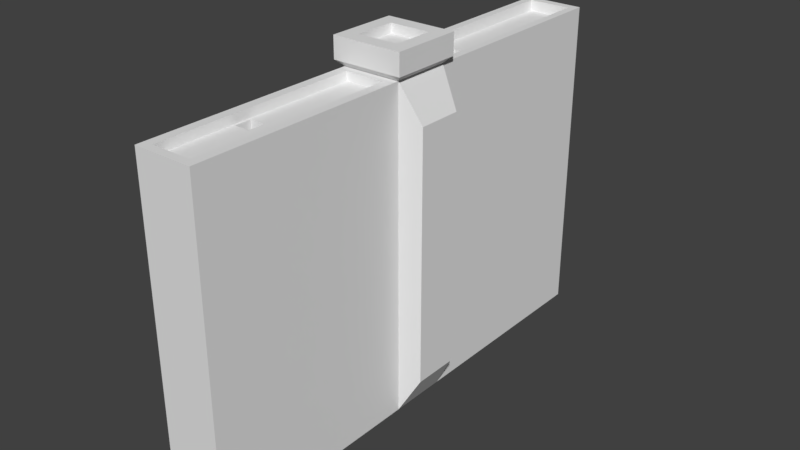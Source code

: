 # Source: Dwarf_Wall.blend  (saved by Blender 2.78.0; exported with 4.5.12 LTS)
import bpy
from mathutils import Matrix  # noqa: F401  (used for matrix-valued properties, if any)

bpy.ops.wm.read_factory_settings(use_empty=True)
scene = bpy.context.scene
scene.name = 'Scene'

# ---- collections
col_collection_1 = bpy.data.collections.new('Collection 1'); scene.collection.children.link(col_collection_1)

# ---- world
world_world = bpy.data.worlds.new('World'); scene.world = world_world
world_world.color = (0.05088, 0.05088, 0.05088)
world_world.use_sun_shadow = False
world_world.sun_shadow_jitter_overblur = 0.0
world_world.cycles.sampling_method = 'MANUAL'

# ---- meshes
me_plane = bpy.data.meshes.new('Plane')
me_plane.from_pydata([(0.1415, -0.07154, -0.01812), (-0.492, -0.07154, -0.01812), (0.1415, 0.04214, -0.01812), (-0.492, 0.04214, -0.01812), (0.1415, -0.07154, 0.09556), (-0.492, -0.07154, 0.09557), (0.1415, 0.04214, 0.09556), (-0.492, 0.04214, 0.09557), (-0.4206, 0.02931, 0.1357), (0.07004, 0.02931, 0.1357), (0.07004, -0.05872, 0.1357), (-0.4206, -0.05872, 0.1357), (-0.5037, -0.08389, -0.03046), (-0.5037, 0.05448, -0.03046), (-0.5037, 0.05448, 0.1079), (-0.5037, -0.08389, 0.1079), (-0.5454, -0.08389, -0.03046), (-0.5454, 0.05448, -0.03046), (-0.5454, 0.05448, 0.1079), (-0.5454, -0.08389, 0.1079), (-0.5454, -0.0549, -0.00147), (-0.5454, 0.02549, -0.00147), (-0.5454, 0.02549, 0.07892), (-0.5454, -0.0549, 0.07892), (-0.5274, -0.0549, -0.00147), (-0.5274, 0.02549, -0.00147), (-0.5274, 0.02549, 0.07892), (-0.5274, -0.0549, 0.07892), (-0.5274, -0.04266, 0.01009), (-0.5274, -0.01762, 0.01009), (-0.5274, -0.01762, 0.03513), (-0.5274, -0.04266, 0.03513), (-0.4368, -0.04266, 0.01009), (-0.4368, -0.01762, 0.01009), (-0.4368, -0.01762, 0.03513), (-0.4368, -0.04266, 0.03513), (0.1415, -0.4984, -0.01812), (-0.492, -0.4984, -0.01812), (-0.492, -0.4984, 0.09557), (0.1415, -0.4984, 0.09556), (-0.492, -0.08776, 0.07759), (-0.492, -0.08776, -0.0001416), (-0.492, -0.4822, 0.07759), (-0.492, -0.4822, -0.0001416), (-0.475, -0.08776, 0.07759), (-0.475, -0.08776, -0.0001416), (-0.475, -0.4822, 0.07759), (-0.475, -0.4822, -0.0001416), (-0.475, -0.3032, 0.03211), (-0.475, -0.3032, 0.003672), (-0.475, -0.3345, 0.03211), (-0.475, -0.3345, 0.003672), (-0.3747, -0.3032, 0.03211), (-0.3747, -0.3032, 0.003672), (-0.3747, -0.3345, 0.03211), (-0.3747, -0.3345, 0.003672), (-0.3114, 0.1051, 0.02573), (-0.3114, 0.1645, 0.02573), (-0.3114, 0.1645, 0.07294), (-0.3114, 0.1051, 0.07294), (-0.4712, 0.1051, 0.07294), (-0.4712, 0.1051, 0.02573), (-0.4712, 0.1645, 0.07294), (-0.4712, 0.1645, 0.02573), (-0.4712, 0.4497, 0.07996), (-0.4712, 0.05878, 0.07996), (-0.4712, 0.05878, -0.002517), (-0.4712, 0.4497, -0.002517), (-0.492, 0.4497, 0.07996), (-0.492, 0.4497, -0.002517), (-0.492, 0.05878, 0.07996), (-0.492, 0.05878, -0.002517), (-0.492, 0.4664, 0.09557), (0.1415, 0.4664, 0.09556), (0.1415, 0.4664, -0.01812), (-0.492, 0.4664, -0.01812)], [], [(0, 1, 3, 2), (3, 7, 70, 71), (5, 4, 10, 11), (4, 5, 38, 39), (2, 6, 4, 0), (3, 1, 12, 13), (9, 8, 11, 10), (4, 6, 9, 10), (7, 5, 11, 8), (6, 7, 8, 9), (15, 14, 18, 19), (1, 5, 15, 12), (7, 3, 13, 14), (5, 7, 14, 15), (16, 19, 23, 20), (13, 12, 16, 17), (12, 15, 19, 16), (14, 13, 17, 18), (23, 22, 26, 27), (18, 17, 21, 22), (19, 18, 22, 23), (17, 16, 20, 21), (27, 26, 30, 31), (21, 20, 24, 25), (20, 23, 27, 24), (22, 21, 25, 26), (28, 31, 35, 32), (25, 24, 28, 29), (24, 27, 31, 28), (26, 25, 29, 30), (34, 33, 32, 35), (30, 29, 33, 34), (31, 30, 34, 35), (29, 28, 32, 33), (39, 38, 37, 36), (1, 0, 36, 37), (0, 4, 39, 36), (1, 37, 43, 41), (42, 40, 44, 46), (37, 38, 42, 43), (38, 5, 40, 42), (5, 1, 41, 40), (46, 44, 48, 50), (40, 41, 45, 44), (41, 43, 47, 45), (43, 42, 46, 47), (49, 51, 55, 53), (44, 45, 49, 48), (45, 47, 51, 49), (47, 46, 50, 51), (52, 53, 55, 54), (51, 50, 54, 55), (50, 48, 52, 54), (48, 49, 53, 52), (60, 62, 58, 59), (65, 64, 62, 60), (63, 61, 56, 57), (56, 59, 58, 57), (62, 63, 57, 58), (67, 66, 61, 63), (69, 71, 66, 67), (64, 67, 63, 62), (72, 75, 69, 68), (61, 60, 59, 56), (70, 68, 64, 65), (68, 69, 67, 64), (7, 6, 73, 72), (66, 65, 60, 61), (7, 72, 68, 70), (75, 3, 71, 69), (74, 75, 72, 73), (2, 3, 75, 74), (6, 2, 74, 73), (71, 70, 65, 66)])
_uv = me_plane.uv_layers.new(name='UVMap')
_uv.uv.foreach_set('vector', [0.2015, 0.03372, -1.555, 0.03372, -1.555, -0.302, 0.2015, -0.302, -0.9244, 2.547, -1.24, 2.547, -1.196, 2.498, -0.9677, 2.498, 2.442, 0.3162, 2.442, 2.187, 2.33, 1.976, 2.33, 0.5273, 0.2015, 0.3162, 0.2015, -1.555, 1.385, -1.555, 1.385, 0.3162, 1.7, 0.0415, 1.385, 0.0415, 1.385, -0.2942, 1.7, -0.2942, -0.1311, 2.075, -0.1311, 1.739, -0.09684, 1.703, -0.09684, 2.111, 1.979, -1.344, 1.979, 0.1051, 1.735, 0.1051, 1.735, -1.344, 1.7, -1.555, 2.015, -1.555, 1.979, -1.344, 1.735, -1.344, 2.015, 0.3162, 1.7, 0.3162, 1.735, 0.1051, 1.979, 0.1051, 2.555, 0.3162, 2.555, 2.187, 2.442, 1.976, 2.442, 0.5273, 1.616, 1.766, 1.616, 2.174, 1.5, 2.174, 1.5, 1.766, -0.1311, 1.739, -0.4462, 1.739, -0.4804, 1.703, -0.09684, 1.703, -0.4462, 2.075, -0.1311, 2.075, -0.09684, 2.111, -0.4804, 2.111, -0.4462, 1.739, -0.4462, 2.075, -0.4804, 2.111, -0.4804, 1.703, -0.09684, 1.703, -0.4804, 1.703, -0.4, 1.617, -0.1772, 1.617, 1.385, 2.174, 1.385, 1.766, 1.5, 1.766, 1.5, 2.174, -0.09684, 2.412, -0.09684, 2.003, 0.01868, 2.003, 0.01868, 2.412, 2.13, -0.4002, 2.13, 0.008107, 2.015, 0.008107, 2.015, -0.4002, 0.126, 2.003, 0.126, 1.766, 0.176, 1.766, 0.176, 2.003, -0.4804, 1.294, -0.09684, 1.294, -0.1772, 1.38, -0.4, 1.38, -0.4804, 1.703, -0.4804, 1.294, -0.4, 1.38, -0.4, 1.617, -0.09684, 1.294, -0.09684, 1.703, -0.1772, 1.617, -0.1772, 1.38, -0.09684, 2.003, -0.09684, 1.766, 0.02452, 1.893, 0.02452, 1.967, 1.443, 2.412, 1.443, 2.174, 1.493, 2.174, 1.493, 2.412, 1.493, 2.412, 1.493, 2.174, 1.543, 2.174, 1.543, 2.412, 1.593, 2.174, 1.593, 2.412, 1.543, 2.412, 1.543, 2.174, -0.2107, 2.111, -0.1414, 2.111, -0.1414, 2.379, -0.2107, 2.379, 0.126, 1.766, 0.126, 2.003, 0.09394, 1.967, 0.09394, 1.893, 0.126, 2.003, -0.09684, 2.003, 0.02452, 1.967, 0.09394, 1.967, -0.09684, 1.766, 0.126, 1.766, 0.09394, 1.893, 0.02452, 1.893, 0.3749, 2.187, 0.4443, 2.187, 0.4443, 2.261, 0.3749, 2.261, -0.2107, 2.379, -0.2801, 2.379, -0.2801, 2.111, -0.2107, 2.111, 1.685, 2.329, 1.616, 2.329, 1.616, 2.062, 1.685, 2.062, -0.2801, 2.379, -0.3495, 2.379, -0.3495, 2.111, -0.2801, 2.111, 1.7, 2.187, 1.7, 0.3162, 2.015, 0.3162, 2.015, 2.187, -1.555, 0.03372, 0.2015, 0.03372, 0.2015, 1.294, -1.555, 1.294, 1.7, -0.2942, 1.385, -0.2942, 1.385, -1.555, 1.7, -1.555, -1.24, 1.294, -1.24, 2.555, -1.289, 2.507, -1.289, 1.342, 2.178, -0.3899, 2.178, -1.555, 2.225, -1.555, 2.225, -0.3899, -1.24, 2.555, -1.555, 2.555, -1.505, 2.507, -1.289, 2.507, -1.555, 2.555, -1.555, 1.294, -1.505, 1.342, -1.505, 2.507, -1.555, 1.294, -1.24, 1.294, -1.289, 1.342, -1.505, 1.342, -0.6958, 2.459, -0.6958, 1.294, -0.5698, 1.93, -0.5698, 2.023, 0.2961, 2.187, 0.2961, 2.416, 0.2488, 2.416, 0.2488, 2.187, 2.131, -0.3899, 2.131, -1.555, 2.178, -1.555, 2.178, -0.3899, 0.2015, 2.416, 0.2015, 2.187, 0.2488, 2.187, 0.2488, 2.416, 0.1054, 2.003, 0.1921, 2.003, 0.1921, 2.299, 0.1054, 2.299, -0.6958, 1.294, -0.4804, 1.294, -0.4909, 1.93, -0.5698, 1.93, -0.4804, 1.294, -0.4804, 2.459, -0.4909, 2.023, -0.4909, 1.93, -0.4804, 2.459, -0.6958, 2.459, -0.5698, 2.023, -0.4909, 2.023, 0.2961, 2.187, 0.3749, 2.187, 0.3749, 2.279, 0.2961, 2.279, 1.695, 2.062, 1.616, 2.062, 1.616, 1.766, 1.695, 1.766, 0.1054, 2.299, 0.01868, 2.299, 0.01868, 2.003, 0.1054, 2.003, 2.094, 0.3042, 2.015, 0.3042, 2.015, 0.008107, 2.094, 0.008107, 1.385, 1.294, 1.549, 1.294, 1.549, 1.766, 1.385, 1.766, -0.9244, 2.449, -0.9244, 1.294, -0.905, 2.136, -0.905, 2.312, 0.0678, 1.766, -0.09684, 1.766, -0.09684, 1.294, 0.0678, 1.294, -0.3495, 2.287, -0.4804, 2.287, -0.4804, 2.111, -0.3495, 2.111, 0.1986, 1.766, 0.0678, 1.766, 0.0678, 1.294, 0.1986, 1.294, -0.6958, 1.294, -0.6958, 2.449, -0.7741, 2.312, -0.7741, 2.136, 2.073, -0.4002, 2.073, -1.555, 2.131, -1.555, 2.131, -0.4002, -0.9244, 1.294, -0.6958, 1.294, -0.7741, 2.136, -0.905, 2.136, -1.24, 1.294, -0.9244, 1.294, -0.9677, 1.343, -1.196, 1.343, 1.68, 1.766, 1.549, 1.766, 1.549, 1.294, 1.68, 1.294, 2.015, -0.4002, 2.015, -1.555, 2.073, -1.555, 2.073, -0.4002, 1.443, 2.174, 1.443, 2.418, 1.385, 2.418, 1.385, 2.174, 1.377, 0.3162, 1.377, 2.187, 0.2015, 2.187, 0.2015, 0.3162, -0.6958, 2.449, -0.9244, 2.449, -0.905, 2.312, -0.7741, 2.312, -1.24, 2.547, -1.24, 1.294, -1.196, 1.343, -1.196, 2.498, -0.9244, 1.294, -0.9244, 2.547, -0.9677, 2.498, -0.9677, 1.343, 2.33, 0.3162, 2.33, 2.187, 2.015, 2.187, 2.015, 0.3162, 0.2015, -0.302, -1.555, -0.302, -1.555, -1.555, 0.2015, -1.555, 1.385, 0.0415, 1.7, 0.0415, 1.7, 1.294, 1.385, 1.294, 2.094, 0.2515, 2.094, 0.008107, 2.151, 0.008107, 2.151, 0.2515])
me_plane.use_remesh_preserve_volume = False
me_plane.use_remesh_preserve_attributes = False
me_plane.use_mirror_vertex_groups = False
me_plane.update()

# ---- objects
ob_plane = bpy.data.objects.new('Plane', me_plane)

# ---- transforms, parenting, visibility, modifiers, constraints
ob_plane.location = (0.0, 0.0, 0.0)
ob_plane.rotation_euler = (-0.0, 1.571, 0.0)
ob_plane.lineart.crease_threshold = 0.0

# ---- collection membership
col_collection_1.objects.link(ob_plane)

# ---- scene / render settings (as saved in the file)
scene.frame_start = 1; scene.frame_end = 250; scene.frame_set(1)
scene.render.engine = 'BLENDER_EEVEE_NEXT'
scene.render.resolution_percentage = 50
scene.render.dither_intensity = 0.0
scene.cycles.use_denoising = False
scene.cycles.samples = 128
scene.cycles.sampling_pattern = 'TABULATED_SOBOL'
scene.cycles.light_sampling_threshold = 0.0
scene.cycles.use_adaptive_sampling = False
scene.cycles.use_light_tree = False
scene.cycles.blur_glossy = 0.0
scene.cycles.sample_clamp_indirect = 0.0
scene.view_settings.view_transform = 'Standard'
bpy.context.view_layer.update()

# ---- added for rendering (the .blend has no active camera and no usable light): camera, sun
cam_auto = bpy.data.cameras.new('AutoCamera')
cam_auto.lens = 50.0
cam_auto.sensor_width = 36.0
cam_auto.clip_end = 1000.0
ob_auto_camera = bpy.data.objects.new('AutoCamera', cam_auto)
scene.collection.objects.link(ob_auto_camera)
ob_auto_camera.location = (1.15918, -1.34387, 1.08716)
ob_auto_camera.rotation_euler = (1.09748, -7.21219e-08, 0.694738)
scene.camera = ob_auto_camera
light_auto_sun = bpy.data.lights.new('AutoSun', 'SUN')
light_auto_sun.energy = 3.0
light_auto_sun.angle = 0.0523599
ob_auto_sun = bpy.data.objects.new('AutoSun', light_auto_sun)
scene.collection.objects.link(ob_auto_sun)
ob_auto_sun.rotation_euler = (0.872665, 0.174533, 0.523599)
bpy.context.view_layer.update()
